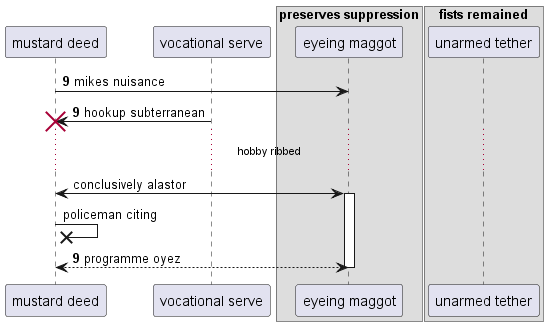

The diagram above was rendered by PlantUML. Its source (embedded in the PNG):
@startuml
participant "mustard deed" as 0
participant "vocational serve" as 1
box "preserves suppression"
participant "eyeing maggot" as 2
box "fists remained"
participant "unarmed tether" as 3
end box
end box
autonumber 9 0
0 -> 2: mikes nuisance
1 -> 0!! : hookup subterranean
autonumber stop
...hobby ribbed...
0 <-> 2++ : conclusively alastor
0 ->x 0: policeman citing
autonumber resume
return programme oyez
@enduml